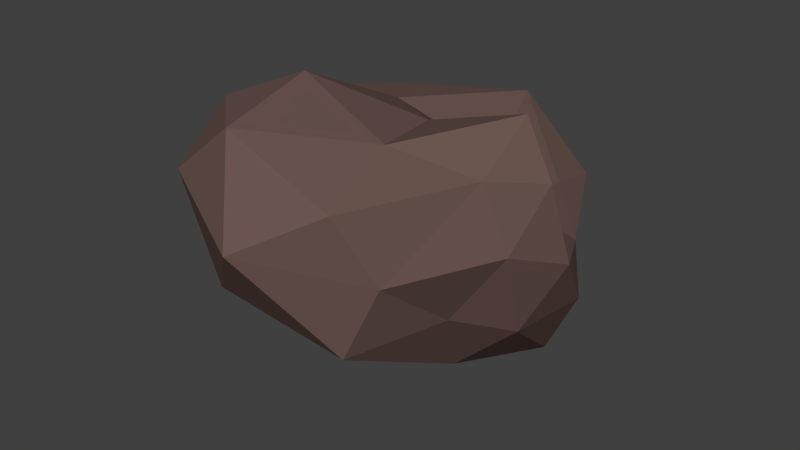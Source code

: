 # Source: stone1.blend  (saved by Blender 2.76.0; exported with 4.5.12 LTS)
import bpy
from mathutils import Matrix  # noqa: F401  (used for matrix-valued properties, if any)

bpy.ops.wm.read_factory_settings(use_empty=True)
scene = bpy.context.scene
scene.name = 'Scene'

# ---- collections
col_collection_1 = bpy.data.collections.new('Collection 1'); scene.collection.children.link(col_collection_1)

# ---- materials (node trees are filled in below, after node groups)
mat_stone = bpy.data.materials.new('Stone')
mat_stone.alpha_threshold = 0.0
mat_stone.use_transparent_shadow = False
mat_stone.diffuse_color = (0.1473, 0.09055, 0.07894, 1.0)
mat_stone.roughness = 0.5

# ---- material node trees

# ---- world
world_world = bpy.data.worlds.new('World'); scene.world = world_world
world_world.color = (0.05088, 0.05088, 0.05088)
world_world.use_sun_shadow = False
world_world.sun_shadow_jitter_overblur = 0.0
world_world.cycles.sampling_method = 'MANUAL'
world_world.cycles.sample_map_resolution = 256

# ---- meshes
me_icosphere = bpy.data.meshes.new('Icosphere')
me_icosphere.from_pydata([(-0.04813, -0.1995, -0.2979), (0.1116, -0.01385, -0.3595), (0.1051, -0.3821, -0.1612), (0.28, -0.01048, -0.2041), (0.2063, 0.2272, -0.395), (-0.193, 0.027, -0.3023), (-0.3383, -0.25, -0.08385), (0.02328, 0.351, -0.3282), (-0.2559, 0.2829, -0.1547), (0.1695, 0.3106, -0.2351), (0.3138, -0.1156, 0.03415), (0.3631, 0.04381, -0.02998), (-0.03682, -0.5538, 0.09947), (0.172, -0.3441, 0.01053), (-0.4695, -0.1399, 0.09897), (-0.3051, -0.4293, 0.1624), (-0.158, 0.5294, 0.0808), (-0.4394, 0.1695, 0.05742), (0.2639, 0.2345, -0.08145), (0.1663, 0.4334, -0.01208), (0.2631, -0.1419, 0.1983), (-0.141, -0.4321, 0.2966), (-0.3989, 0.01104, 0.2003), (0.01874, 0.3788, 0.1823), (0.2322, 0.07368, 0.04492), (0.0762, -0.2141, 0.2484), (0.2688, -0.002499, 0.2986), (-0.1864, -0.165, 0.3314), (-0.1749, 0.1258, 0.1898), (0.1229, 0.1083, 0.1224), (0.01907, -0.004665, 0.2231), (0.342, -0.01263, 0.1703), (0.1895, 0.2679, 0.03059), (-0.2995, 0.2923, 0.1521), (-0.345, -0.2507, 0.2638), (0.1115, -0.4171, 0.1797), (0.3089, 0.1931, -0.1999), (0.01758, 0.4877, -0.1069), (-0.4183, 0.003415, -0.08109), (-0.1677, -0.4534, -0.0592), (0.1858, -0.1401, -0.1503), (0.04499, 0.1217, -0.4337)], [], [(24, 32, 29), (26, 24, 29), (26, 29, 30), (23, 33, 28), (29, 23, 28), (29, 28, 30), (22, 34, 27), (28, 22, 27), (28, 27, 30), (21, 35, 25), (27, 21, 25), (27, 25, 30), (20, 31, 26), (25, 20, 26), (25, 26, 30), (18, 32, 24), (11, 18, 24), (11, 24, 31), (16, 33, 23), (19, 16, 23), (19, 23, 32), (14, 34, 22), (17, 14, 22), (17, 22, 33), (12, 35, 21), (15, 12, 21), (15, 21, 34), (10, 31, 20), (13, 10, 20), (13, 20, 35), (9, 37, 19), (18, 9, 19), (18, 19, 32), (8, 38, 17), (16, 8, 17), (16, 17, 33), (6, 39, 15), (14, 6, 15), (14, 15, 34), (2, 40, 13), (12, 2, 13), (12, 13, 35), (3, 36, 11), (10, 3, 11), (10, 11, 31), (7, 37, 9), (4, 7, 9), (4, 9, 36), (5, 38, 8), (7, 5, 8), (7, 8, 37), (0, 39, 6), (5, 0, 6), (5, 6, 38), (1, 41, 4), (3, 1, 4), (3, 4, 36), (1, 40, 2), (0, 1, 2), (0, 2, 39), (31, 24, 26), (32, 23, 29), (33, 22, 28), (34, 21, 27), (35, 20, 25), (36, 18, 11), (37, 16, 19), (38, 14, 17), (39, 12, 15), (40, 10, 13), (36, 9, 18), (37, 8, 16), (38, 6, 14), (39, 2, 12), (40, 3, 10), (41, 7, 4), (41, 5, 7), (41, 0, 5), (40, 1, 3), (41, 1, 0)])
me_icosphere.materials.append(mat_stone)
me_icosphere.use_remesh_preserve_volume = False
me_icosphere.use_remesh_preserve_attributes = False
me_icosphere.use_mirror_vertex_groups = False
me_icosphere.update()

# ---- objects
ob_icosphere = bpy.data.objects.new('Icosphere', me_icosphere)

# ---- transforms, parenting, visibility, modifiers, constraints
ob_icosphere.location = (-0.003639, 0.02308, 0.0277)
ob_icosphere.lineart.crease_threshold = 0.0
_m = ob_icosphere.modifiers.new('Decimate', 'DECIMATE')
_m.vertex_group_factor = 0.0

# ---- collection membership
col_collection_1.objects.link(ob_icosphere)

# ---- scene / render settings (as saved in the file)
scene.frame_start = 1; scene.frame_end = 250; scene.frame_set(12)
scene.render.engine = 'BLENDER_EEVEE_NEXT'
scene.render.resolution_percentage = 50
scene.render.dither_intensity = 0.0
scene.cycles.use_denoising = False
scene.cycles.samples = 10
scene.cycles.sampling_pattern = 'TABULATED_SOBOL'
scene.cycles.light_sampling_threshold = 0.0
scene.cycles.use_adaptive_sampling = False
scene.cycles.use_light_tree = False
scene.cycles.blur_glossy = 0.0
scene.cycles.pixel_filter_type = 'GAUSSIAN'
scene.cycles.sample_clamp_indirect = 0.0
scene.view_settings.view_transform = 'Standard'
bpy.context.view_layer.update()

# ---- added for rendering (the .blend has no active camera and no usable light): camera, sun
cam_auto = bpy.data.cameras.new('AutoCamera')
cam_auto.lens = 50.0
cam_auto.sensor_width = 36.0
cam_auto.clip_end = 1000.0
ob_auto_camera = bpy.data.objects.new('AutoCamera', cam_auto)
scene.collection.objects.link(ob_auto_camera)
ob_auto_camera.location = (1.39183, -1.72757, 1.13551)
ob_auto_camera.rotation_euler = (1.09748, -7.21219e-08, 0.694738)
scene.camera = ob_auto_camera
light_auto_sun = bpy.data.lights.new('AutoSun', 'SUN')
light_auto_sun.energy = 3.0
light_auto_sun.angle = 0.0523599
ob_auto_sun = bpy.data.objects.new('AutoSun', light_auto_sun)
scene.collection.objects.link(ob_auto_sun)
ob_auto_sun.rotation_euler = (0.872665, 0.174533, 0.523599)
bpy.context.view_layer.update()
